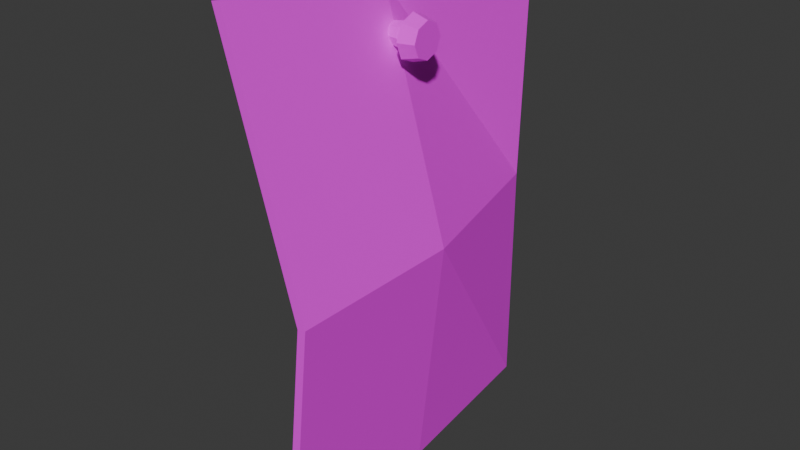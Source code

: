 # Source: general_note.blend  (saved by Blender 5.1.30; exported with 4.5.12 LTS)
import bpy
from mathutils import Matrix  # noqa: F401  (used for matrix-valued properties, if any)

bpy.ops.wm.read_factory_settings(use_empty=True)
scene = bpy.context.scene
scene.name = 'Scene'

# ---- collections
col_collection = bpy.data.collections.new('Collection'); scene.collection.children.link(col_collection)

# ---- images (referenced by path relative to the original .blend; pixels are not part of the script)
import os
ASSET_DIR = os.environ.get("B2B_ASSET_DIR", "")  # directory of the original .blend (textures are referenced by path, not embedded)
HERE = os.path.dirname(os.path.abspath(__file__))  # packed textures are extracted next to this script under _unpacked/

def load_image(name, relpath, width, height, colorspace="sRGB"):
    """Load a texture the original file referenced (path relative to the .blend, or extracted next to this script)."""
    p = next((c for c in (os.path.join(HERE, relpath), os.path.join(ASSET_DIR, relpath)) if relpath and os.path.exists(c)), "")
    if p:
        img = bpy.data.images.load(p, check_existing=True)
        img.name = name
    else:  # same state as the original file: an image datablock whose file is absent (Cycles renders it pink)
        img = bpy.data.images.new(name, width, height)
        img.source = "FILE"
        img.filepath = "//" + (relpath or name)
    img.colorspace_settings.name = colorspace
    return img
img_old_paper_writing_jpg = load_image('old_paper_writing.jpg', 'textures/old_paper_writing.jpg', 1024, 1024, 'sRGB')
img_rusted_nail_jpg_001 = load_image('rusted_nail.jpg.001', 'textures/rusted_nail.jpg', 1024, 1024, 'sRGB')

# ---- materials (node trees are filled in below, after node groups)
mat_paper = bpy.data.materials.new('paper')
mat_nail = bpy.data.materials.new('nail')
mat_nail.alpha_threshold = 0.0
mat_nail.use_backface_culling_lightprobe_volume = False
mat_nail.roughness = 0.5
mat_nail.line_color = (0.0, 0.0, 0.0, 1.0)

# ---- material node trees
mat_paper.use_nodes = True; mat_paper.node_tree.nodes.clear()
_N = mat_paper.node_tree.nodes; _L = mat_paper.node_tree.links
n0 = _N.new('ShaderNodeBsdfPrincipled'); n0.name = 'Principled BSDF'; n0.location = (-200, 100)
n0.inputs[2].default_value = 1.0
n1 = _N.new('ShaderNodeOutputMaterial'); n1.name = 'Material Output'; n1.location = (200, 100)
n2 = _N.new('ShaderNodeTexImage'); n2.name = 'Image Texture'; n2.location = (-490, 80)
n2.image = img_old_paper_writing_jpg
n2.interpolation = 'Closest'
_L.new(n0.outputs[0], n1.inputs[0])
_L.new(n2.outputs[0], n0.inputs[0])
n1.is_active_output = True
mat_nail.use_nodes = True; mat_nail.node_tree.nodes.clear()
_N = mat_nail.node_tree.nodes; _L = mat_nail.node_tree.links
n0 = _N.new('ShaderNodeOutputMaterial'); n0.name = 'Material Output'; n0.location = (200, 100)
n1 = _N.new('ShaderNodeBsdfPrincipled'); n1.name = 'Principled BSDF'; n1.location = (-200, 100)
n1.inputs[2].default_value = 1.0
n2 = _N.new('ShaderNodeTexImage'); n2.name = 'Image Texture'; n2.location = (-490, 80)
n2.image = img_rusted_nail_jpg_001
n2.interpolation = 'Closest'
_L.new(n1.outputs[0], n0.inputs[0])
_L.new(n2.outputs[0], n1.inputs[0])
n0.is_active_output = True

# ---- world
world_world = bpy.data.worlds.new('World'); scene.world = world_world
world_world.use_nodes = True; world_world.node_tree.nodes.clear()
_N = world_world.node_tree.nodes; _L = world_world.node_tree.links
n0 = _N.new('ShaderNodeOutputWorld'); n0.name = 'World Output'; n0.location = (200, 100)
n1 = _N.new('ShaderNodeBackground'); n1.name = 'Background'; n1.location = (-200, 100)
n1.inputs[0].default_value = (0.05088, 0.05088, 0.05088, 1.0)
_L.new(n1.outputs[0], n0.inputs[0])
n0.is_active_output = True
world_world.color = (0.05088, 0.05088, 0.05088)
world_world.sun_shadow_jitter_overblur = 0.0

# ---- meshes
me_cube = bpy.data.meshes.new('Cube')
me_cube.from_pydata([(0.006016, 0.2529, 0.3607), (-0.001007, 0.2529, -0.3322), (-0.02998, -0.2529, 0.3564), (0.03454, -0.2529, -0.3322), (-0.006016, 0.2529, 0.3607), (-0.01304, 0.2529, -0.3322), (-0.04173, -0.2529, 0.3538), (0.02251, -0.2529, -0.3322), (0.01549, 0.0, -0.3322), (-0.001007, 0.2529, 0.0), (0.0582, -0.2529, 0.007133), (0.06995, -0.2529, 0.009744), (-0.01304, 0.2529, 0.0), (-0.02998, -7.536e-09, 0.3239), (-0.04173, -7.536e-09, 0.3213), (0.02752, 0.0, -0.3322), (0.06354, -7.536e-09, 0.004199), (0.05179, -7.536e-09, 0.001588)], [], [(13, 14, 6, 2), (11, 2, 6, 10), (8, 15, 3, 7), (16, 13, 2, 11), (12, 4, 0, 9), (5, 12, 9, 1), (15, 16, 11, 3), (1, 9, 16, 15), (9, 0, 13, 16), (5, 1, 15, 8), (8, 17, 12, 5), (7, 10, 17, 8), (10, 6, 14, 17), (3, 11, 10, 7), (0, 4, 14, 13)])
_uv = me_cube.uv_layers.new(name='UVMap')
_uv.uv.foreach_set('vector', [0.5133, 0.7561, 0.504, 0.7565, 0.504, 0.4606, 0.5133, 0.4602, 0.8071, 0.0002742, 0.8071, 0.4191, 0.7978, 0.4199, 0.7978, 0.001139, 0.4941, 0.4602, 0.5034, 0.4606, 0.5034, 0.7542, 0.4941, 0.7538, 0.2488, 0.4518, 0.2488, 0.8384, 0.05299, 0.8747, 0.05303, 0.4559, 0.8169, 0.0002742, 0.8169, 0.4191, 0.8076, 0.4194, 0.8076, 0.0005461, 0.5427, 0.4602, 0.5427, 0.8458, 0.5334, 0.8458, 0.5334, 0.4602, 0.2488, 0.06086, 0.2487, 0.4536, 0.05299, 0.4608, 0.05299, 0.0617, 0.4527, 0.06149, 0.4527, 0.4471, 0.2508, 0.4542, 0.2558, 0.06149, 0.4498, 0.4635, 0.4498, 0.8824, 0.2522, 0.8388, 0.248, 0.4522, 0.5138, 0.4602, 0.5231, 0.4617, 0.5231, 0.7571, 0.5138, 0.7556, 0.8028, 0.8134, 0.7977, 0.4237, 0.9997, 0.4277, 0.9997, 0.8134, 0.6014, 0.8198, 0.6014, 0.4237, 0.7972, 0.4309, 0.7972, 0.8207, 0.7972, 0.004361, 0.7972, 0.4231, 0.6014, 0.3869, 0.6014, 0.0002742, 0.8267, 0.001735, 0.8263, 0.4008, 0.8175, 0.3964, 0.8175, 0.0002742, 0.5236, 0.4602, 0.5328, 0.4621, 0.5328, 0.7621, 0.5236, 0.7598])
me_cube.materials.append(mat_paper)
me_cube.use_mirror_vertex_groups = False
me_cube.update()
me_cylinder = bpy.data.meshes.new('Cylinder')
me_cylinder.from_pydata([(0.01499, 0.03041, -1.146e-08), (0.03671, 0.02406, -9.818e-09), (0.01499, 0.0215, -0.0215), (0.03671, 0.01701, -0.01701), (0.01499, -1.735e-10, -0.03041), (0.03671, -2.393e-10, -0.02406), (0.01499, -0.0215, -0.0215), (0.03671, -0.01701, -0.01701), (0.01499, -0.03041, -1.146e-08), (0.03671, -0.02406, -9.818e-09), (0.01499, -0.0215, 0.0215), (0.03671, -0.01701, 0.01701), (0.01499, -1.735e-10, 0.03041), (0.03671, -2.393e-10, 0.02406), (0.01499, 0.0215, 0.0215), (0.03671, 0.01701, 0.01701), (0.007691, 0.01828, -1.173e-08), (0.007691, 0.01292, -0.01292), (0.007691, -2.991e-10, -0.01828), (0.007691, -0.01292, -0.01292), (0.007691, -0.01828, -1.173e-08), (0.007691, -0.01292, 0.01292), (0.007691, -2.991e-10, 0.01828), (0.007691, 0.01292, 0.01292), (-0.08204, 0.002384, 3.411e-08), (-0.08204, 0.001686, -0.001686), (-0.08204, -5.301e-11, -0.002384), (-0.08204, -0.001686, -0.001686), (-0.08204, -0.002384, 3.411e-08), (-0.08204, -0.001686, 0.001686), (-0.08204, -5.301e-11, 0.002384), (-0.08204, 0.001686, 0.001686)], [], [(0, 1, 3, 2), (2, 3, 5, 4), (4, 5, 7, 6), (6, 7, 9, 8), (8, 9, 11, 10), (10, 11, 13, 12), (3, 1, 15, 13, 11, 9, 7, 5), (12, 13, 15, 14), (14, 15, 1, 0), (10, 12, 22, 21), (19, 20, 28, 27), (6, 8, 20, 19), (12, 14, 23, 22), (2, 4, 18, 17), (8, 10, 21, 20), (14, 0, 16, 23), (0, 2, 17, 16), (4, 6, 19, 18), (24, 25, 26, 27, 28, 29, 30, 31), (17, 18, 26, 25), (22, 23, 31, 30), (20, 21, 29, 28), (18, 19, 27, 26), (16, 17, 25, 24), (23, 16, 24, 31), (21, 22, 30, 29)])
_uv = me_cylinder.uv_layers.new(name='UVMap')
_uv.uv.foreach_set('vector', [0.5135, 0.7736, 0.641, 0.7942, 0.641, 0.9506, 0.5135, 0.9712, 0.6419, 0.5775, 0.7694, 0.5981, 0.7694, 0.7545, 0.6419, 0.7751, 0.5055, 0.443, 0.633, 0.4637, 0.633, 0.6201, 0.5055, 0.6407, 0.7703, 0.3789, 0.8978, 0.3995, 0.8978, 0.5559, 0.7703, 0.5766, 0.6419, 0.3789, 0.7694, 0.3995, 0.7694, 0.5559, 0.6419, 0.5766, 0.7703, 0.5775, 0.8978, 0.5981, 0.8978, 0.7545, 0.7703, 0.7751, 0.8938, 0.111, 0.8938, 0.2674, 0.82, 0.378, 0.7157, 0.378, 0.6419, 0.2674, 0.6419, 0.111, 0.7157, 0.0004567, 0.82, 0.0004568, 0.4888, 0.7736, 0.6163, 0.7942, 0.6163, 0.9506, 0.4888, 0.9712, 0.5142, 0.6322, 0.6417, 0.6529, 0.6417, 0.8092, 0.5142, 0.8299, 0.9745, 0.5775, 0.9745, 0.7751, 0.8987, 0.7357, 0.8987, 0.6169, 0.4806, 0.7726, 0.4014, 0.7726, 0.4358, 0.0004568, 0.4462, 0.0004568, 0.1273, 0.7736, 0.1273, 0.9712, 0.05151, 0.9318, 0.05151, 0.813, 0.8461, 0.7761, 0.8461, 0.9737, 0.7703, 0.9343, 0.7703, 0.8155, 0.7177, 0.7761, 0.7177, 0.9737, 0.6419, 0.9343, 0.6419, 0.8155, 0.9705, 0.0004568, 0.9705, 0.1981, 0.8947, 0.1587, 0.8947, 0.0399, 0.9995, 0.7761, 0.9995, 0.9737, 0.9237, 0.9343, 0.9237, 0.8155, 0.8987, 0.5766, 0.8987, 0.3789, 0.9745, 0.4183, 0.9745, 0.5371, 0.9228, 0.7761, 0.9228, 0.9737, 0.847, 0.9343, 0.847, 0.8155, 0.04328, 0.811, 0.03294, 0.811, 0.02563, 0.8, 0.02563, 0.7845, 0.03294, 0.7736, 0.04328, 0.7736, 0.0506, 0.7845, 0.0506, 0.8, 0.07972, 0.7726, 0.0004568, 0.7726, 0.03492, 0.0004568, 0.04526, 0.0004568, 0.5608, 0.7726, 0.4815, 0.7726, 0.516, 0.0004568, 0.5263, 0.0004568, 0.2401, 0.7726, 0.1608, 0.7726, 0.1953, 0.0004567, 0.2056, 0.0004567, 0.1599, 0.7726, 0.08064, 0.7726, 0.1151, 0.0004567, 0.1254, 0.0004567, 0.3203, 0.7726, 0.241, 0.7726, 0.2755, 0.0004567, 0.2858, 0.0004568, 0.641, 0.7726, 0.5617, 0.7726, 0.5962, 0.0004567, 0.6065, 0.0004567, 0.4004, 0.7726, 0.3212, 0.7726, 0.3556, 0.0004567, 0.366, 0.0004567])
me_cylinder.materials.append(mat_nail)
me_cylinder.update()

# ---- objects
ob_paper = bpy.data.objects.new('paper', me_cube)
ob_nail = bpy.data.objects.new('nail', me_cylinder)

# ---- transforms, parenting, visibility, modifiers, constraints
ob_paper.location = (0.0, 0.0, 0.0)
ob_paper.scale = (0.9981, 0.9981, 0.9981)
ob_paper.lock_rotations_4d = False
ob_paper.empty_display_type = 'ARROWS'
ob_paper.lineart.crease_threshold = 0.0
ob_nail.location = (-0.002823, 2.165e-10, 0.2655)

# ---- collection membership
col_collection.objects.link(ob_paper)
col_collection.objects.link(ob_nail)

# ---- scene / render settings (as saved in the file)
scene.frame_start = 1; scene.frame_end = 250; scene.frame_set(0)
scene.render.engine = 'BLENDER_EEVEE_NEXT'
scene.render.bake_bias = 0.0
scene.render.bake_samples = 0
scene.cycles.sampling_pattern = 'TABULATED_SOBOL'
scene.eevee.use_volume_custom_range = False
bpy.context.view_layer.update()

# ---- added for rendering (the .blend has no active camera and no usable light): camera, sun
cam_auto = bpy.data.cameras.new('AutoCamera')
cam_auto.lens = 50.0
cam_auto.sensor_width = 36.0
cam_auto.clip_end = 1000.0
ob_auto_camera = bpy.data.objects.new('AutoCamera', cam_auto)
scene.collection.objects.link(ob_auto_camera)
ob_auto_camera.location = (0.797534, -0.966069, 0.658283)
ob_auto_camera.rotation_euler = (1.09748, -7.21219e-08, 0.694738)
scene.camera = ob_auto_camera
light_auto_sun = bpy.data.lights.new('AutoSun', 'SUN')
light_auto_sun.energy = 3.0
light_auto_sun.angle = 0.0523599
ob_auto_sun = bpy.data.objects.new('AutoSun', light_auto_sun)
scene.collection.objects.link(ob_auto_sun)
ob_auto_sun.rotation_euler = (0.872665, 0.174533, 0.523599)
bpy.context.view_layer.update()
